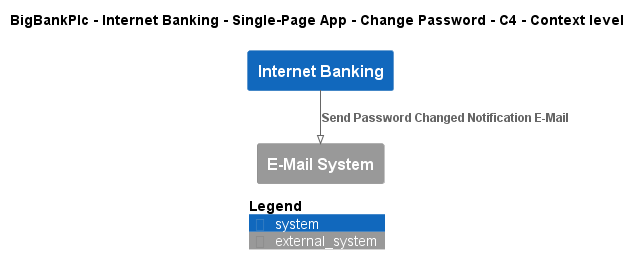

The diagram above was rendered by PlantUML. Its source (embedded in the PNG):
@startuml
!pragma layout smetana
!include ..\..\..\..\..\..\..\.c4s\C4_Context.puml

AddElementTag("c4interflow:lifecycle:new", $bgColor=green, $fontColor=#ffffff, $borderColor=green, $shadowing="False")
AddElementTag("c4interflow:lifecycle:changed", $bgColor=orange, $fontColor=#ffffff, $borderColor=orange, $shadowing="False")
AddElementTag("c4interflow:lifecycle:removed", $bgColor=red, $fontColor=#ffffff, $borderColor=red, $shadowing="False")

AddRelTag("c4interflow:lifecycle:new", $textColor=green, $lineColor=green)
AddRelTag("c4interflow:lifecycle:changed", $textColor=orange, $lineColor=orange)
AddRelTag("c4interflow:lifecycle:removed", $textColor=red, $lineColor=red)

SHOW_PERSON_PORTRAIT()
LAYOUT_TOP_DOWN()

skinparam linetype polyline

title BigBankPlc - Internet Banking - Single-Page App - Change Password - C4 - Context level

System(BigBankPlc.SoftwareSystems.InternetBanking, "Internet Banking", "")
System_Ext(BigBankPlc.SoftwareSystems.EMailSystem, "E-Mail System", "")

Rel(BigBankPlc.SoftwareSystems.InternetBanking, BigBankPlc.SoftwareSystems.EMailSystem, "Send Password Changed Notification E-Mail")


SHOW_LEGEND()
@enduml